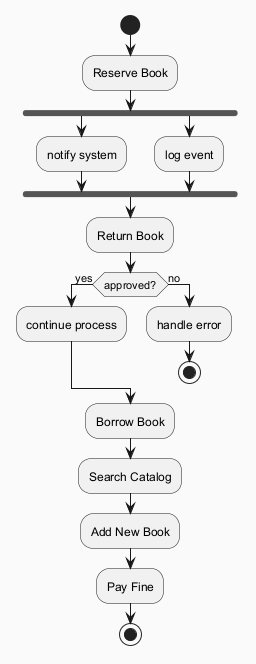

The diagram above was rendered by PlantUML. Its source (embedded in the PNG):
@startuml
skinparam backgroundColor #FAFAFA
skinparam classBackgroundColor #FFF3E0
skinparam classBorderColor #E65100
start
:Reserve Book;
fork
:notify system;
fork again
:log event;
end fork
:Return Book;
if (approved?) then (yes)
:continue process;
else (no)
:handle error;
stop
endif
:Borrow Book;
:Search Catalog;
:Add New Book;
:Pay Fine;
stop
@enduml